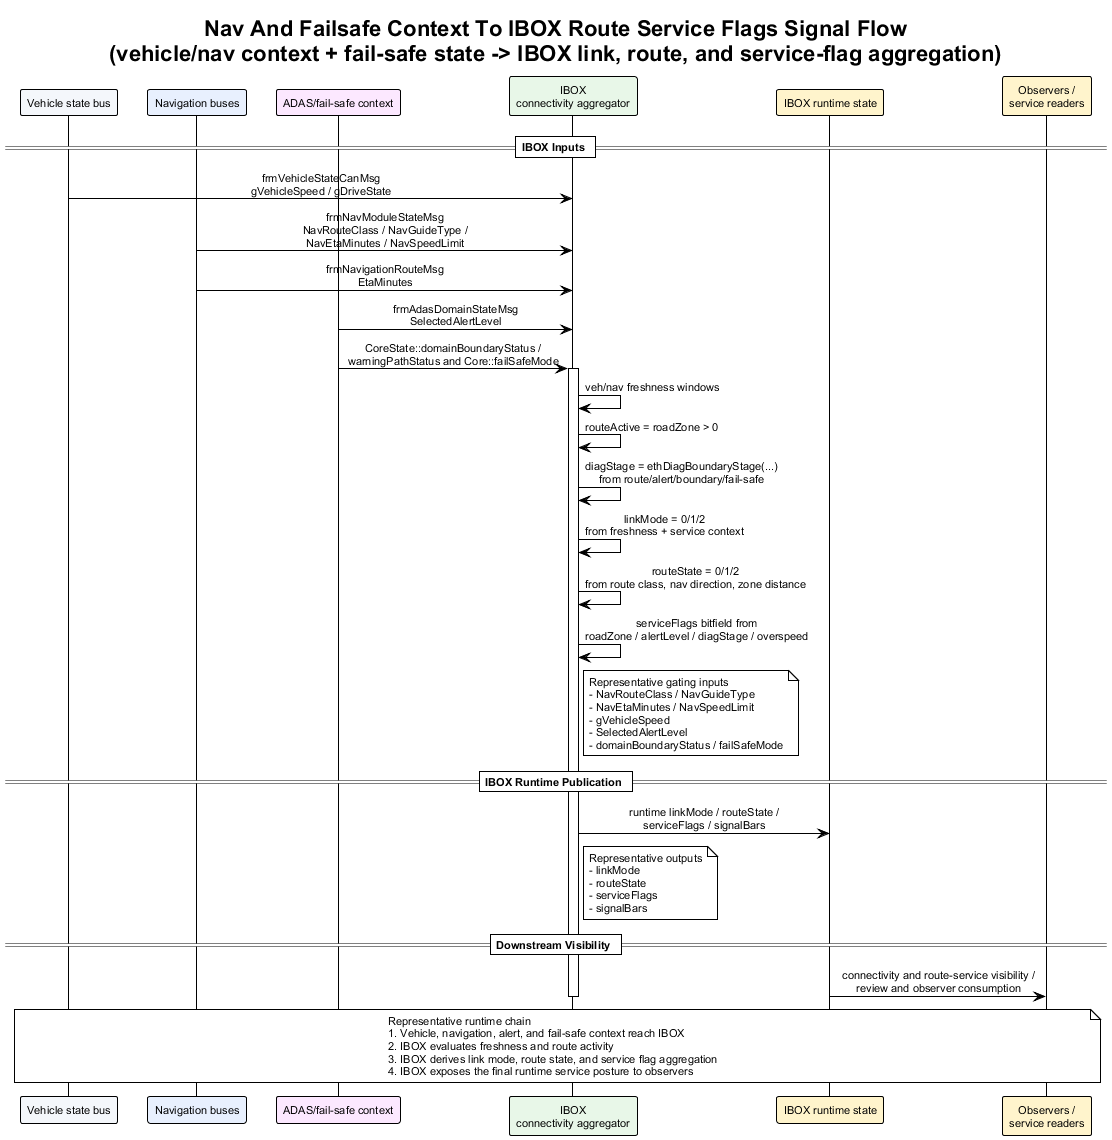

The diagram above was rendered by PlantUML. Its source (embedded in the PNG):
@startuml nav_and_failsafe_context_to_ibox_route_service_flags_signal_flow
!theme plain
skinparam backgroundColor #FFFFFF
skinparam defaultFontName Arial
skinparam defaultFontSize 11
skinparam sequenceMessageAlign center
skinparam responseMessageBelowArrow true

title Nav And Failsafe Context To IBOX Route Service Flags Signal Flow\n(vehicle/nav context + fail-safe state -> IBOX link, route, and service-flag aggregation)

participant "Vehicle state bus" as Veh #F4F7FB
participant "Navigation buses" as Nav #E8F0FE
participant "ADAS/fail-safe context" as CoreCtx #FCE8FF
participant "IBOX\nconnectivity aggregator" as IBOX #E8F7E8
participant "IBOX runtime state" as IboxState #FFF4CC
participant "Observers /\nservice readers" as Obs #FFF4CC

== IBOX Inputs ==

Veh -> IBOX : frmVehicleStateCanMsg\ngVehicleSpeed / gDriveState
Nav -> IBOX : frmNavModuleStateMsg\nNavRouteClass / NavGuideType /\nNavEtaMinutes / NavSpeedLimit
Nav -> IBOX : frmNavigationRouteMsg\nEtaMinutes
CoreCtx -> IBOX : frmAdasDomainStateMsg\nSelectedAlertLevel
CoreCtx -> IBOX : CoreState::domainBoundaryStatus /\nwarningPathStatus and Core::failSafeMode
activate IBOX
IBOX -> IBOX : veh/nav freshness windows
IBOX -> IBOX : routeActive = roadZone > 0
IBOX -> IBOX : diagStage = ethDiagBoundaryStage(...)\nfrom route/alert/boundary/fail-safe
IBOX -> IBOX : linkMode = 0/1/2\nfrom freshness + service context
IBOX -> IBOX : routeState = 0/1/2\nfrom route class, nav direction, zone distance
IBOX -> IBOX : serviceFlags bitfield from\nroadZone / alertLevel / diagStage / overspeed
note right of IBOX
Representative gating inputs
- NavRouteClass / NavGuideType
- NavEtaMinutes / NavSpeedLimit
- gVehicleSpeed
- SelectedAlertLevel
- domainBoundaryStatus / failSafeMode
end note

== IBOX Runtime Publication ==

IBOX -> IboxState : runtime linkMode / routeState /\nserviceFlags / signalBars
note right of IBOX
Representative outputs
- linkMode
- routeState
- serviceFlags
- signalBars
end note

== Downstream Visibility ==

IboxState -> Obs : connectivity and route-service visibility /\nreview and observer consumption
deactivate IBOX

note over Veh, Obs
Representative runtime chain
1. Vehicle, navigation, alert, and fail-safe context reach IBOX
2. IBOX evaluates freshness and route activity
3. IBOX derives link mode, route state, and service flag aggregation
4. IBOX exposes the final runtime service posture to observers
end note

@enduml